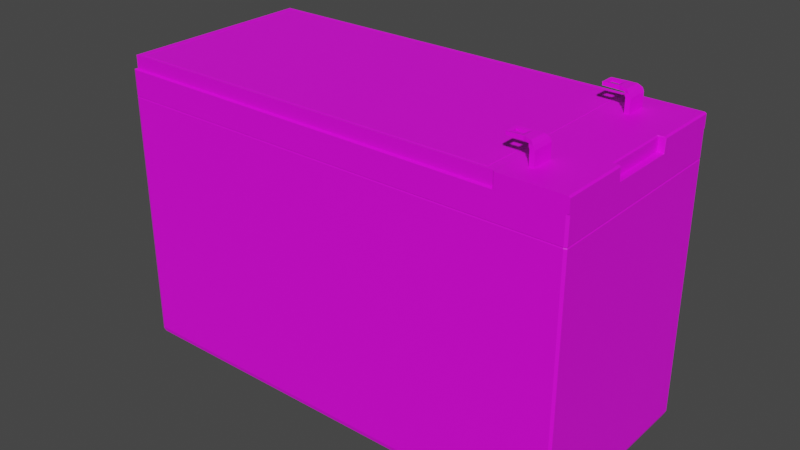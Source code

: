 # Source: batery.blend  (saved by Blender 2.81.16; exported with 4.5.12 LTS)
import bpy
from mathutils import Matrix  # noqa: F401  (used for matrix-valued properties, if any)

bpy.ops.wm.read_factory_settings(use_empty=True)
scene = bpy.context.scene
scene.name = 'Scene'

# ---- images (referenced by path relative to the original .blend; pixels are not part of the script)
import os
ASSET_DIR = os.environ.get("B2B_ASSET_DIR", "")  # directory of the original .blend (textures are referenced by path, not embedded)
HERE = os.path.dirname(os.path.abspath(__file__))  # packed textures are extracted next to this script under _unpacked/

def load_image(name, relpath, width, height, colorspace="sRGB"):
    """Load a texture the original file referenced (path relative to the .blend, or extracted next to this script)."""
    p = next((c for c in (os.path.join(HERE, relpath), os.path.join(ASSET_DIR, relpath)) if relpath and os.path.exists(c)), "")
    if p:
        img = bpy.data.images.load(p, check_existing=True)
        img.name = name
    else:  # same state as the original file: an image datablock whose file is absent (Cycles renders it pink)
        img = bpy.data.images.new(name, width, height)
        img.source = "FILE"
        img.filepath = "//" + (relpath or name)
    img.colorspace_settings.name = colorspace
    return img
img_battery_texture_png = load_image('battery texture.png', 'battery texture.png', 1024, 1024, 'sRGB')

# ---- materials (node trees are filled in below, after node groups)
mat_material_001 = bpy.data.materials.new('Material.001')
mat_material_001.displacement_method = 'BOTH'

# ---- material node trees
mat_material_001.use_nodes = True; mat_material_001.node_tree.nodes.clear()
_N = mat_material_001.node_tree.nodes; _L = mat_material_001.node_tree.links
n0 = _N.new('ShaderNodeBsdfPrincipled'); n0.name = 'Principled BSDF'; n0.location = (-232, 380)
n0.distribution = 'GGX'
n0.subsurface_method = 'BURLEY'
n0.inputs[3].default_value = 1.45
n0.inputs[27].default_value = (0.0, 0.0, 0.0, 1.0)
n0.inputs[28].default_value = 1.0
n1 = _N.new('ShaderNodeOutputMaterial'); n1.name = 'Material Output'; n1.location = (142, 384)
n2 = _N.new('ShaderNodeTexImage'); n2.name = 'Image Texture'; n2.location = (-538, 309)
n2.image = img_battery_texture_png
_L.new(n0.outputs[0], n1.inputs[0])
_L.new(n2.outputs[0], n0.inputs[0])
n1.is_active_output = True

# ---- world
world_world = bpy.data.worlds.new('World'); scene.world = world_world
world_world.use_nodes = True; world_world.node_tree.nodes.clear()
_N = world_world.node_tree.nodes; _L = world_world.node_tree.links
n0 = _N.new('ShaderNodeOutputWorld'); n0.name = 'World Output'; n0.location = (300, 300)
n1 = _N.new('ShaderNodeBackground'); n1.name = 'Background'; n1.location = (10, 300)
n1.inputs[0].default_value = (0.05088, 0.05088, 0.05088, 1.0)
_L.new(n1.outputs[0], n0.inputs[0])
n0.is_active_output = True
world_world.color = (0.05088, 0.05088, 0.05088)
world_world.use_sun_shadow = False
world_world.sun_shadow_jitter_overblur = 0.0

# ---- meshes
me_cube_001 = bpy.data.meshes.new('Cube.001')
me_cube_001.from_pydata([(-0.03204, -0.03214, -0.0325), (-0.03118, -0.03083, 0.03246), (-0.03204, 0.03214, -0.0325), (-0.03118, 0.03083, 0.03246), (0.03224, -0.03214, -0.0325), (0.02626, -0.0251, 0.0325), (0.03224, 0.03214, -0.0325), (0.02626, 0.0251, 0.0325), (-0.03203, -0.03168, 0.02963), (-0.03203, 0.03168, 0.02963), (0.0325, 0.0325, 0.02959), (0.0325, -0.0325, 0.02959), (0.0235, 0.03214, -0.0325), (0.02562, 0.0251, 0.0325), (0.0235, -0.03214, -0.0325), (0.02562, -0.0251, 0.0325), (0.02363, -0.03242, 0.0237), (0.02363, 0.03242, 0.0237), (0.02366, 0.0325, -0.0315), (0.02366, -0.0325, -0.0315), (0.02366, -0.0325, 0.02959), (0.02366, 0.0325, 0.02959), (-0.03204, 0.01071, -0.0325), (-0.03204, -0.01071, -0.0325), (-0.03118, -0.01056, 0.03246), (-0.03118, 0.01056, 0.03246), (0.03224, -0.01071, -0.0325), (0.03224, 0.01071, -0.0325), (0.02626, 0.01823, 0.0325), (0.02626, -0.01823, 0.0325), (0.03244, 0.01081, 0.0237), (0.03244, -0.01081, 0.0237), (-0.0324, -0.01081, 0.0237), (-0.0324, 0.01081, 0.0237), (-0.0325, -0.01083, -0.0315), (-0.0325, 0.01083, -0.0315), (0.0325, 0.01083, -0.0315), (0.0325, -0.01083, -0.0315), (-0.03203, -0.01056, 0.02963), (-0.03203, 0.01056, 0.02963), (0.02562, 0.01823, 0.0325), (0.02562, -0.01823, 0.0325), (0.02366, 0.0325, 0.0325), (0.02366, -0.0325, 0.0325), (0.02366, -0.01083, 0.0325), (0.02366, 0.01083, 0.0325), (0.0247, 0.0295, 0.0325), (0.03146, 0.0295, 0.0325), (0.03146, -0.01383, 0.0325), (0.03146, -0.0295, 0.0325), (0.0247, -0.0295, 0.0325), (0.0247, -0.01383, 0.0325), (0.03146, 0.01383, 0.0325), (0.0247, 0.01383, 0.0325), (0.02562, 0.0251, 0.03546), (0.02626, 0.0251, 0.03546), (0.02626, -0.01823, 0.03546), (0.02626, -0.0251, 0.03546), (0.02562, -0.0251, 0.03546), (0.02562, -0.01823, 0.03546), (0.02626, 0.01823, 0.03546), (0.02562, 0.01823, 0.03546), (0.02531, 0.02441, 0.0362), (0.02555, 0.02441, 0.03685), (0.02555, -0.01892, 0.03685), (0.02555, -0.02441, 0.03685), (0.02531, -0.02441, 0.0362), (0.02531, -0.01892, 0.0362), (0.02555, 0.01892, 0.03685), (0.02531, 0.01892, 0.0362), (0.02408, 0.02275, 0.03635), (0.02408, 0.02275, 0.03683), (0.02408, -0.02058, 0.03684), (0.02408, -0.02275, 0.03684), (0.02408, -0.02275, 0.03635), (0.02408, -0.02058, 0.03635), (0.02408, 0.02058, 0.03683), (0.02408, 0.02058, 0.03635), (0.02272, 0.02275, 0.03638), (0.02272, 0.02275, 0.03681), (0.02272, -0.02058, 0.03681), (0.02272, -0.02275, 0.03681), (0.02272, -0.02275, 0.03638), (0.02272, -0.02058, 0.03638), (0.02272, 0.02058, 0.03681), (0.02272, 0.02058, 0.03638), (0.0255, 0.01823, 0.03578), (0.0255, 0.0251, 0.03578), (0.02605, 0.01823, 0.03619), (0.02605, 0.0251, 0.03619), (0.0255, -0.01823, 0.03578), (0.02605, -0.01823, 0.03619), (0.0255, -0.0251, 0.03578), (0.02605, -0.0251, 0.03619), (0.02449, -0.01955, 0.03701), (0.02449, -0.02378, 0.03701), (0.02449, -0.01955, 0.03617), (0.02449, -0.02378, 0.03617), (0.02449, 0.02386, 0.03701), (0.02449, 0.01947, 0.03701), (0.02449, 0.02386, 0.03617), (0.02449, 0.01947, 0.03617), (0.02231, -0.01955, 0.03693), (0.02231, -0.02378, 0.03693), (0.02231, -0.01955, 0.03625), (0.02231, -0.02378, 0.03625), (0.02231, 0.02386, 0.03693), (0.02231, 0.01947, 0.03693), (0.02231, 0.02386, 0.03625), (0.02231, 0.01947, 0.03625), (0.0234, 0.03214, -0.0325), (0.02252, -0.03083, 0.03246), (0.02353, -0.03242, 0.0237), (0.02357, -0.0325, -0.0315), (0.02337, -0.03168, 0.02963), (0.02252, 0.03083, 0.03246), (0.0234, -0.03214, -0.0325), (0.02353, 0.03242, 0.0237), (0.02357, 0.0325, -0.0315), (0.02337, 0.03168, 0.02963), (0.02271, 0.01083, 0.0325), (0.02271, -0.01083, 0.0325), (0.02366, 0.0325, 0.02944), (0.02366, -0.0325, 0.02944), (-0.0325, -0.01083, 0.02944), (-0.0325, 0.01083, 0.02944), (0.0325, 0.01083, 0.02944), (0.0325, -0.01083, 0.02944), (0.02357, 0.0325, 0.02944), (0.02357, -0.0325, 0.02944), (0.03166, 0.0325, 0.0325), (0.03141, -0.03214, -0.0325), (0.03161, 0.03242, 0.0237), (0.03166, 0.0325, -0.0315), (0.03166, 0.0325, 0.02959), (0.03141, 0.03214, -0.0325), (0.03166, -0.0325, 0.0325), (0.03161, -0.03242, 0.0237), (0.03166, -0.0325, -0.0315), (0.03166, -0.0325, 0.02959), (0.03166, 0.01083, 0.0325), (0.03166, -0.01083, 0.0325), (0.03082, 0.0295, 0.0325), (0.03082, -0.0295, 0.0325), (0.03082, 0.01383, 0.0325), (0.03082, -0.01383, 0.0325), (0.02619, 0.0251, 0.0325), (0.02619, -0.0251, 0.0325), (0.02619, 0.01823, 0.0325), (0.02619, -0.01823, 0.0325), (0.02619, 0.0251, 0.03546), (0.02619, -0.0251, 0.03546), (0.02619, 0.01823, 0.03546), (0.02619, -0.01823, 0.03546), (0.02553, 0.02441, 0.03679), (0.02553, -0.02441, 0.03679), (0.02553, 0.01892, 0.03679), (0.02553, -0.01892, 0.03679), (0.02449, 0.02386, 0.03693), (0.02449, -0.02378, 0.03693), (0.02449, 0.01947, 0.03693), (0.02449, -0.01955, 0.03693), (0.02231, 0.02386, 0.03687), (0.02231, -0.02378, 0.03687), (0.02231, 0.01947, 0.03687), (0.02231, -0.01955, 0.03687), (0.026, 0.0251, 0.03615), (0.026, 0.01823, 0.03615), (0.026, -0.0251, 0.03615), (0.026, -0.01823, 0.03615), (0.03166, -0.0325, 0.02944), (0.03166, 0.0325, 0.02944), (-0.03204, -0.01057, -0.0325), (-0.03118, -0.01042, 0.03246), (0.03224, -0.01057, -0.0325), (0.03169, -0.01055, 0.02963), (0.03244, -0.01067, 0.0237), (-0.0324, -0.01067, 0.0237), (-0.0325, -0.01069, -0.0315), (0.0325, -0.01069, -0.0315), (-0.03203, -0.01042, 0.02963), (0.02366, -0.01069, 0.0325), (0.02271, -0.01069, 0.0325), (0.0325, -0.01069, 0.02944), (-0.0325, -0.01069, 0.02944), (-0.03118, 0.01039, 0.03246), (0.03224, 0.01054, -0.0325), (-0.0324, 0.01063, 0.0237), (-0.0325, 0.01066, -0.0315), (-0.03203, 0.01039, 0.02963), (-0.0325, 0.01066, 0.02944), (-0.03204, 0.01054, -0.0325), (0.03169, 0.01052, 0.02963), (0.03244, 0.01063, 0.0237), (0.0325, 0.01066, -0.0315), (0.02366, 0.01066, 0.0325), (0.02271, 0.01066, 0.0325), (0.0325, 0.01066, 0.02944), (0.02366, 0.0325, 0.02386), (0.02366, -0.0325, 0.02386), (-0.0325, -0.01083, 0.02386), (-0.0325, 0.01083, 0.02386), (0.0325, 0.01083, 0.02386), (0.0325, -0.01083, 0.02386), (0.02357, 0.0325, 0.02386), (0.02357, -0.0325, 0.02386), (0.03166, 0.0325, 0.02386), (0.03166, -0.0325, 0.02386), (-0.0325, -0.01069, 0.02386), (0.0325, -0.01069, 0.02386), (0.0325, 0.01066, 0.02386), (-0.0325, 0.01066, 0.02386), (0.02366, 0.0325, 0.0235), (0.02366, -0.0325, 0.0235), (-0.0325, -0.01083, 0.0235), (-0.0325, 0.01083, 0.0235), (0.0325, 0.01083, 0.0235), (0.0325, -0.01083, 0.0235), (0.02357, 0.0325, 0.0235), (0.02357, -0.0325, 0.0235), (0.03166, -0.0325, 0.0235), (0.03166, 0.0325, 0.0235), (0.0325, -0.01069, 0.0235), (-0.0325, -0.01069, 0.0235), (0.0325, 0.01066, 0.0235), (-0.0325, 0.01066, 0.0235), (-0.03203, 0.01056, 0.03246), (-0.03203, 0.03168, 0.03246), (0.02337, -0.03168, 0.03246), (-0.03203, -0.03168, 0.03246), (-0.03203, -0.01056, 0.03246), (-0.03203, 0.01039, 0.03246), (0.02337, 0.03168, 0.03246), (0.02357, -0.01069, 0.0325), (0.02357, -0.01083, 0.0325), (0.02357, 0.01083, 0.0325), (-0.03203, -0.01042, 0.03246), (0.02357, 0.01066, 0.0325), (-0.03102, 0.0105, 0.03238), (0.02256, 0.01077, 0.03241), (-0.03102, -0.0105, 0.03238), (0.02256, -0.01077, 0.03241), (-0.03102, -0.01036, 0.03238), (0.02256, -0.01063, 0.03241), (-0.03102, 0.01033, 0.03238), (0.02256, 0.0106, 0.03241), (-0.03102, 0.03066, 0.03238), (0.02237, -0.03066, 0.03238), (-0.03102, -0.03066, 0.03238), (0.02237, 0.03066, 0.03238), (-0.03098, 0.01048, 0.03244), (0.02252, 0.01075, 0.03247), (-0.03098, -0.01048, 0.03244), (0.02252, -0.01075, 0.03247), (-0.03098, -0.01035, 0.03244), (0.02252, -0.01061, 0.03247), (-0.03098, 0.01032, 0.03244), (0.02252, 0.01058, 0.03247), (-0.03098, 0.03061, 0.03244), (0.02233, -0.03061, 0.03244), (-0.03098, -0.03061, 0.03244), (0.02233, 0.03061, 0.03244), (-0.03201, -0.03242, 0.0237), (-0.0324, -0.03204, 0.0237), (-0.03201, 0.03242, 0.0237), (-0.0324, 0.03204, 0.0237), (0.03244, 0.03204, 0.0237), (0.03207, 0.03242, 0.0237), (0.03207, -0.03242, 0.0237), (0.03244, -0.03204, 0.0237), (-0.0325, 0.03212, -0.0315), (-0.03211, 0.0325, -0.0315), (-0.03236, 0.03239, -0.03181), (0.03213, 0.0325, -0.0315), (0.0325, 0.03212, -0.0315), (0.03241, 0.03238, -0.03183), (0.0325, -0.03212, -0.0315), (0.03213, -0.0325, -0.0315), (0.03241, -0.03238, -0.03183), (-0.03211, -0.0325, -0.0315), (-0.0325, -0.03212, -0.0315), (-0.03236, -0.03239, -0.03181), (-0.03211, 0.0325, 0.02944), (-0.0325, 0.03212, 0.02944), (-0.03232, 0.03219, 0.02951), (0.0325, 0.03212, 0.02944), (0.03213, 0.0325, 0.02944), (0.0325, 0.0325, 0.02954), (0.03213, -0.0325, 0.02944), (0.0325, -0.03212, 0.02944), (0.0325, -0.0325, 0.02954), (-0.0325, -0.03212, 0.02944), (-0.03211, -0.0325, 0.02944), (-0.03232, -0.03219, 0.02951), (-0.0325, 0.03212, 0.02386), (-0.03211, 0.0325, 0.02386), (0.03213, 0.0325, 0.02386), (0.0325, 0.03212, 0.02386), (0.0325, -0.03212, 0.02386), (0.03213, -0.0325, 0.02386), (-0.0325, -0.03212, 0.02386), (-0.03211, -0.0325, 0.02386), (-0.0325, -0.03212, 0.0235), (-0.03211, -0.0325, 0.0235), (-0.0325, 0.03212, 0.0235), (-0.03211, 0.0325, 0.0235), (0.03213, 0.0325, 0.0235), (0.0325, 0.03212, 0.0235), (0.0325, -0.03212, 0.0235), (0.03213, -0.0325, 0.0235), (0.03225, 0.0325, 0.0325), (0.0325, 0.0325, 0.03225), (0.03225, -0.01087, 0.0325), (0.03243, -0.01086, 0.03226), (0.0325, -0.0325, 0.03225), (0.03225, -0.0325, 0.0325), (0.03225, 0.01087, 0.0325), (0.03243, 0.01086, 0.03226), (0.03166, -0.01068, 0.0323), (0.03146, -0.01069, 0.0325), (0.03166, -0.01078, 0.0325), (0.03146, 0.01066, 0.0325), (0.03166, 0.01065, 0.0323), (0.03166, 0.01078, 0.0325), (0.0325, -0.01069, 0.02954), (0.03245, -0.01068, 0.02959), (0.0325, -0.01074, 0.02959), (0.03245, 0.01065, 0.02959), (0.0325, 0.01066, 0.02954), (0.0325, 0.01071, 0.02959), (0.0325, 0.01091, 0.02959), (0.0325, 0.01076, 0.02959), (0.0325, 0.01083, 0.02952), (0.0325, -0.01076, 0.02959), (0.0325, -0.01091, 0.02959), (0.0325, -0.01083, 0.02952), (0.0325, -0.01096, 0.03225), (0.03243, -0.01086, 0.03226), (0.03245, -0.01088, 0.0323), (0.03243, 0.01086, 0.03226), (0.0325, 0.01096, 0.03225), (0.03245, 0.01088, 0.0323)], [], [(11, 290, 289), (237, 182, 233), (228, 8, 114), (111, 248, 1), (209, 31, 176), (118, 305, 218), (222, 37, 179), (219, 303, 279), (8, 38, 124), (129, 292, 301), (171, 296, 206), (128, 21, 122), (139, 123, 170), (131, 19, 14), (118, 12, 110), (29, 57, 5), (136, 20, 139), (232, 21, 119), (15, 59, 41), (312, 313, 318), (32, 208, 177), (210, 202, 197), (192, 325, 327), (133, 275, 6), (179, 26, 174), (279, 281, 0), (188, 22, 191), (264, 295, 204), (271, 118, 110), (196, 239, 245), (115, 246, 249), (230, 1, 24), (48, 49, 315), (325, 175, 337), (149, 29, 51), (51, 43, 50), (46, 45, 53), (130, 310, 311), (15, 51, 50), (13, 53, 40), (86, 62, 87), (169, 91, 56), (164, 107, 106), (7, 60, 28), (164, 109, 101), (163, 105, 97), (40, 54, 13), (93, 65, 155), (63, 99, 68), (90, 66, 67), (91, 65, 93), (167, 86, 61), (88, 63, 68), (168, 92, 58), (98, 63, 154), (156, 160, 69), (162, 106, 98), (157, 64, 91), (69, 100, 62), (66, 96, 67), (64, 95, 65), (69, 86, 167), (155, 159, 66), (154, 63, 89), (163, 103, 102), (166, 89, 55), (94, 64, 157), (150, 55, 7), (60, 89, 88), (152, 61, 40), (61, 87, 54), (151, 58, 15), (56, 93, 57), (59, 92, 90), (153, 56, 29), (73, 94, 72), (74, 96, 97), (76, 98, 71), (70, 101, 77), (81, 102, 103), (82, 104, 83), (79, 107, 84), (78, 109, 108), (76, 107, 99), (77, 109, 85), (71, 106, 79), (73, 103, 95), (74, 105, 82), (70, 108, 100), (75, 104, 96), (72, 102, 80), (77, 84, 76), (78, 84, 85), (70, 79, 78), (77, 71, 70), (82, 73, 74), (83, 81, 82), (75, 80, 83), (74, 72, 75), (233, 44, 181), (232, 45, 42), (110, 186, 22), (227, 119, 9), (270, 272, 2), (198, 204, 128), (20, 129, 123), (14, 113, 116), (44, 228, 43), (20, 228, 114), (331, 317, 327), (38, 229, 230), (139, 288, 11), (8, 293, 292), (119, 282, 9), (34, 0, 280), (28, 144, 52), (328, 183, 197), (314, 136, 139), (165, 102, 94), (276, 278, 4), (333, 335, 324), (21, 171, 122), (18, 135, 12), (212, 218, 17), (42, 134, 21), (45, 195, 321), (328, 197, 332), (121, 247, 111), (23, 178, 172), (194, 174, 186), (336, 11, 334), (140, 323, 322), (27, 194, 186), (235, 195, 45), (10, 340, 330), (172, 188, 191), (205, 301, 262), (322, 175, 192), (216, 266, 30), (242, 244, 25), (214, 263, 32), (221, 273, 133), (36, 6, 274), (278, 277, 138), (10, 287, 286), (1, 228, 111), (208, 200, 184), (3, 232, 227), (121, 233, 182), (115, 235, 232), (111, 234, 121), (120, 237, 235), (241, 259, 247), (238, 258, 246), (244, 254, 256), (244, 250, 238), (239, 261, 251), (182, 241, 121), (206, 267, 132), (196, 243, 182), (120, 249, 239), (34, 223, 178), (249, 258, 261), (245, 251, 257), (247, 260, 248), (242, 252, 254), (243, 253, 241), (240, 260, 252), (245, 255, 243), (250, 256, 251), (221, 267, 306), (270, 271, 272), (273, 274, 275), (276, 277, 278), (279, 280, 281), (282, 283, 284), (285, 286, 287), (288, 289, 290), (291, 292, 293), (303, 263, 302), (295, 265, 294), (297, 267, 296), (268, 298, 299), (271, 304, 305), (274, 306, 307), (277, 308, 309), (292, 300, 301), (282, 294, 283), (285, 296, 286), (299, 289, 288), (301, 263, 262), (303, 280, 279), (305, 265, 264), (307, 267, 266), (268, 308, 269), (137, 16, 213), (339, 316, 317), (316, 341, 340), (312, 337, 313), (52, 140, 316), (318, 319, 320), (321, 322, 323), (319, 322, 321), (319, 44, 141), (324, 325, 326), (327, 328, 329), (325, 328, 327), (315, 314, 336), (330, 331, 332), (333, 334, 335), (336, 337, 338), (339, 340, 341), (331, 340, 339), (336, 333, 337), (330, 332, 126), (289, 127, 334), (127, 335, 334), (334, 11, 289), (321, 195, 319), (195, 237, 181), (319, 195, 181), (237, 196, 182), (233, 181, 237), (228, 229, 8), (111, 247, 248), (297, 202, 266), (202, 210, 30), (266, 202, 30), (209, 203, 31), (203, 298, 269), (203, 269, 31), (210, 209, 193), (30, 210, 193), (176, 193, 209), (218, 212, 118), (212, 221, 118), (221, 133, 18), (118, 271, 305), (221, 18, 118), (307, 216, 274), (216, 224, 36), (274, 216, 36), (222, 217, 37), (217, 308, 276), (217, 276, 37), (224, 222, 194), (36, 224, 194), (179, 194, 222), (138, 277, 309), (220, 213, 19), (213, 219, 19), (138, 309, 220), (279, 113, 219), (113, 19, 219), (19, 138, 220), (189, 39, 190), (39, 9, 125), (9, 284, 283), (125, 190, 39), (190, 184, 189), (9, 283, 125), (38, 180, 184), (180, 189, 184), (184, 124, 38), (124, 291, 8), (8, 291, 293), (207, 299, 170), (299, 288, 170), (170, 123, 199), (123, 129, 199), (301, 205, 129), (205, 199, 129), (199, 207, 170), (171, 286, 296), (128, 119, 21), (139, 20, 123), (131, 138, 19), (118, 18, 12), (29, 56, 57), (136, 43, 20), (232, 42, 21), (15, 58, 59), (313, 175, 318), (318, 320, 141), (141, 312, 318), (200, 208, 32), (208, 211, 177), (200, 32, 263), (201, 294, 265), (300, 200, 263), (211, 201, 33), (201, 265, 33), (33, 187, 211), (187, 177, 211), (197, 183, 209), (183, 127, 203), (127, 289, 298), (203, 209, 183), (209, 210, 197), (127, 298, 203), (285, 126, 297), (126, 197, 202), (297, 126, 202), (192, 175, 325), (6, 135, 133), (133, 273, 275), (179, 37, 26), (0, 116, 113), (113, 279, 0), (188, 35, 22), (204, 198, 17), (198, 206, 17), (204, 17, 117), (206, 132, 17), (117, 264, 204), (110, 2, 271), (2, 272, 271), (196, 120, 239), (115, 3, 246), (185, 25, 231), (25, 3, 226), (231, 25, 226), (3, 227, 226), (231, 236, 185), (236, 230, 173), (185, 236, 173), (24, 173, 230), (230, 229, 1), (49, 143, 136), (143, 50, 136), (50, 43, 136), (136, 315, 49), (315, 312, 48), (312, 141, 48), (141, 44, 51), (48, 141, 145), (51, 145, 141), (333, 326, 325), (175, 313, 337), (337, 333, 325), (5, 147, 50), (147, 15, 50), (5, 50, 143), (143, 49, 5), (49, 48, 29), (145, 51, 29), (51, 41, 149), (49, 29, 5), (48, 145, 29), (51, 44, 43), (46, 42, 45), (10, 134, 311), (134, 130, 311), (15, 41, 51), (13, 46, 53), (86, 69, 62), (56, 153, 169), (153, 59, 169), (59, 90, 169), (106, 162, 164), (162, 108, 164), (108, 109, 164), (7, 55, 60), (101, 160, 164), (160, 99, 164), (99, 107, 164), (97, 159, 163), (159, 95, 163), (95, 103, 163), (40, 61, 54), (92, 168, 66), (168, 93, 155), (66, 168, 155), (63, 98, 99), (90, 92, 66), (91, 64, 65), (61, 152, 167), (152, 60, 167), (60, 88, 167), (88, 89, 63), (58, 151, 168), (151, 57, 168), (57, 93, 168), (154, 62, 158), (62, 100, 158), (158, 98, 154), (156, 68, 99), (160, 101, 69), (156, 99, 160), (98, 158, 162), (158, 100, 162), (100, 108, 162), (91, 169, 157), (169, 90, 67), (157, 169, 67), (69, 101, 100), (66, 97, 96), (64, 94, 95), (167, 88, 68), (68, 156, 167), (156, 69, 167), (155, 65, 95), (159, 97, 66), (155, 95, 159), (89, 166, 154), (166, 87, 62), (154, 166, 62), (102, 165, 163), (165, 104, 163), (104, 105, 163), (55, 150, 166), (150, 54, 166), (54, 87, 166), (157, 67, 161), (67, 96, 161), (161, 94, 157), (7, 146, 150), (146, 13, 150), (13, 54, 150), (60, 55, 89), (40, 148, 152), (148, 28, 152), (28, 60, 152), (61, 86, 87), (15, 147, 151), (147, 5, 151), (5, 57, 151), (56, 91, 93), (59, 58, 92), (29, 149, 153), (149, 41, 153), (41, 59, 153), (73, 95, 94), (74, 75, 96), (76, 99, 98), (70, 100, 101), (81, 80, 102), (82, 105, 104), (79, 106, 107), (78, 85, 109), (76, 84, 107), (77, 101, 109), (71, 98, 106), (73, 81, 103), (74, 97, 105), (70, 78, 108), (75, 83, 104), (72, 94, 102), (77, 85, 84), (78, 79, 84), (70, 71, 79), (77, 76, 71), (82, 81, 73), (83, 80, 81), (75, 72, 80), (74, 73, 72), (233, 234, 44), (232, 235, 45), (174, 26, 14), (26, 4, 131), (131, 14, 26), (14, 116, 174), (174, 116, 23), (6, 27, 135), (27, 186, 12), (135, 27, 12), (186, 174, 172), (116, 0, 23), (2, 110, 22), (110, 12, 186), (174, 23, 172), (172, 191, 186), (191, 22, 186), (227, 232, 119), (2, 22, 35), (35, 270, 2), (204, 295, 128), (295, 282, 128), (128, 122, 198), (122, 171, 198), (171, 206, 198), (20, 114, 129), (14, 19, 113), (44, 234, 228), (20, 43, 228), (331, 339, 317), (317, 192, 327), (327, 329, 331), (231, 226, 189), (226, 227, 39), (189, 226, 39), (227, 9, 39), (189, 180, 231), (180, 38, 236), (231, 180, 236), (230, 236, 38), (38, 8, 229), (170, 288, 139), (288, 290, 11), (292, 129, 114), (114, 8, 292), (128, 282, 119), (282, 284, 9), (23, 0, 34), (0, 281, 280), (13, 146, 46), (146, 7, 46), (28, 148, 53), (148, 40, 53), (142, 46, 7), (28, 53, 144), (142, 7, 47), (7, 28, 47), (52, 47, 28), (328, 324, 183), (139, 11, 314), (314, 315, 136), (94, 161, 165), (161, 96, 165), (96, 104, 165), (4, 26, 37), (37, 276, 4), (127, 183, 335), (183, 324, 335), (324, 326, 333), (21, 134, 171), (18, 133, 135), (264, 117, 305), (117, 17, 218), (305, 117, 218), (17, 132, 212), (132, 221, 212), (42, 130, 134), (323, 140, 321), (140, 45, 321), (197, 126, 332), (332, 331, 328), (331, 329, 328), (121, 241, 247), (23, 34, 178), (194, 179, 174), (336, 314, 11), (192, 317, 322), (317, 316, 322), (316, 140, 322), (27, 36, 194), (235, 237, 195), (10, 311, 340), (172, 178, 188), (137, 268, 207), (268, 299, 207), (207, 199, 16), (199, 205, 16), (262, 112, 205), (112, 16, 205), (16, 137, 207), (322, 318, 175), (176, 31, 222), (31, 269, 217), (222, 31, 217), (269, 308, 217), (222, 224, 176), (224, 216, 30), (176, 224, 193), (30, 193, 224), (216, 307, 266), (246, 3, 25), (25, 185, 173), (24, 1, 248), (25, 173, 242), (173, 24, 240), (242, 173, 240), (238, 246, 25), (244, 238, 25), (24, 248, 240), (187, 33, 225), (33, 265, 215), (225, 33, 215), (265, 304, 215), (225, 223, 187), (223, 214, 32), (187, 223, 177), (32, 177, 223), (214, 302, 263), (221, 306, 273), (27, 6, 36), (6, 275, 274), (131, 4, 138), (4, 278, 138), (286, 171, 134), (134, 10, 286), (1, 229, 228), (184, 190, 211), (190, 125, 201), (125, 283, 294), (201, 211, 190), (211, 208, 184), (125, 294, 201), (291, 124, 300), (124, 184, 200), (300, 124, 200), (3, 115, 232), (121, 234, 233), (115, 120, 235), (111, 228, 234), (120, 196, 237), (241, 253, 259), (238, 250, 258), (244, 242, 254), (244, 256, 250), (239, 249, 261), (182, 243, 241), (206, 296, 267), (196, 245, 243), (120, 115, 249), (214, 223, 34), (223, 225, 178), (214, 34, 280), (215, 304, 270), (302, 214, 280), (225, 215, 35), (215, 270, 35), (35, 188, 225), (188, 178, 225), (249, 246, 258), (245, 239, 251), (247, 259, 260), (242, 240, 252), (243, 255, 253), (240, 248, 260), (245, 257, 255), (254, 252, 255), (252, 260, 259), (255, 252, 253), (259, 253, 252), (255, 257, 254), (257, 251, 256), (256, 254, 257), (251, 261, 250), (261, 258, 250), (221, 132, 267), (303, 262, 263), (295, 264, 265), (297, 266, 267), (268, 269, 298), (271, 270, 304), (274, 273, 306), (277, 276, 308), (292, 291, 300), (282, 295, 294), (285, 297, 296), (299, 298, 289), (301, 300, 263), (303, 302, 280), (305, 304, 265), (307, 306, 267), (268, 309, 308), (16, 112, 219), (112, 262, 219), (16, 219, 213), (262, 303, 219), (213, 220, 137), (220, 309, 268), (268, 137, 220), (339, 341, 316), (311, 310, 340), (310, 316, 340), (312, 338, 337), (46, 142, 130), (142, 47, 130), (46, 130, 42), (52, 144, 140), (144, 53, 140), (140, 53, 45), (130, 47, 310), (47, 52, 310), (316, 310, 52), (319, 318, 322), (141, 320, 319), (319, 181, 44), (325, 324, 328), (338, 312, 336), (312, 315, 336), (331, 330, 340), (336, 334, 333), (126, 285, 330), (285, 287, 10), (330, 285, 10)])
_uv = me_cube_001.uv_layers.new(name='UVMap')
_uv.uv.foreach_set('vector', [0.2755, 0.9813, 0.2755, 0.9811, 0.2767, 0.9807, 0.716, 0.5591, 0.8328, 0.5547, 0.8326, 0.5574, 0.9314, 0.9644, 0.5418, 0.954, 0.9314, 0.9569, 0.7197, 0.326, 0.9949, 0.3251, 0.9956, 0.326, 0.3472, 0.9494, 0.3465, 0.9484, 0.3474, 0.9483, 0.1932, 0.2552, 0.5266, 0.519, 0.1949, 0.5219, 0.3449, 0.948, 0.3417, 0.6225, 0.3424, 0.6225, 0.9558, 0.9227, 0.5347, 0.9217, 0.5393, 0.6749, 0.2361, 0.9617, 0.1758, 0.9613, 0.1766, 0.9598, 0.9336, 0.9519, 0.538, 0.9499, 0.5369, 0.9226, 0.03604, 0.535, 0.0647, 0.5326, 0.0647, 0.535, 0.6349, 0.6692, 0.6349, 0.6699, 0.6349, 0.6692, 0.9606, 0.9333, 0.9416, 0.9348, 0.9606, 0.9329, 0.6084, 0.6797, 0.5655, 0.6856, 0.5646, 0.6797, 0.6632, 0.04602, 0.6685, 0.04636, 0.6685, 0.04686, 0.6815, 0.597, 0.6654, 0.6039, 0.6654, 0.597, 0.9859, 0.9542, 0.9475, 0.9454, 0.9848, 0.9417, 0.2098, 0.5414, 0.2056, 0.5266, 0.2098, 0.5271, 0.6818, 0.5978, 0.6647, 0.6051, 0.6647, 0.5978, 0.397, 0.9552, 0.398, 0.9565, 0.394, 0.9562, 0.1814, 0.9462, 0.1808, 0.9473, 0.1806, 0.9462, 0.4245, 0.9508, 0.4254, 0.9508, 0.4247, 0.9807, 0.4382, 0.9892, 0.3522, 0.9862, 0.4388, 0.9862, 0.4968, 0.2559, 0.502, 0.2582, 0.5008, 0.2629, 0.005209, 0.2223, 3.834e-08, 0.2224, 3.834e-08, 0.2217, 0.9218, 0.6796, 0.9232, 0.6815, 0.9214, 0.6855, 0.663, 0.447, 0.6685, 0.4467, 0.6685, 0.4476, 0.3795, 0.3321, 0.3787, 0.3326, 0.3787, 0.04599, 0.05502, 0.2559, 0.4407, 0.2559, 0.4396, 0.2629, 0.7188, 0.1124, 0.7196, 0.1119, 0.7196, 0.1127, 0.7197, 0.008583, 0.9949, 0.009492, 0.7206, 0.009492, 1.0, 0.2216, 0.9956, 0.326, 0.9956, 0.2216, 0.8377, 0.6474, 0.9, 0.6529, 0.9075, 0.6552, 0.3981, 0.9701, 0.3942, 0.97, 0.398, 0.9565, 0.8563, 0.6151, 0.8563, 0.6153, 0.84, 0.6095, 0.7699, 0.4649, 0.7845, 0.5346, 0.7699, 0.5308, 0.6709, 0.5584, 0.7419, 0.5519, 0.7344, 0.558, 0.08535, 0.5409, 0.08233, 0.5409, 0.08103, 0.5396, 0.8818, 0.6129, 0.84, 0.6095, 0.8982, 0.6095, 0.6661, 0.6302, 0.7081, 0.6267, 0.6908, 0.6302, 0.8635, 0.5979, 0.8833, 0.5963, 0.8831, 0.5979, 0.6639, 0.5986, 0.6637, 0.5988, 0.6626, 0.5951, 0.6664, 0.5755, 0.6669, 0.5755, 0.6681, 0.6056, 0.8668, 0.6032, 0.8828, 0.5963, 0.8828, 0.6032, 0.8647, 0.5776, 0.8675, 0.5775, 0.8683, 0.5889, 0.6627, 0.5799, 0.6658, 0.5799, 0.6662, 0.5931, 0.8609, 0.6041, 0.8865, 0.5992, 0.8864, 0.6041, 0.6658, 0.601, 0.6626, 0.5985, 0.6629, 0.5984, 0.8684, 0.5925, 0.8799, 0.59, 0.8812, 0.5925, 0.6647, 0.6059, 0.6801, 0.607, 0.6664, 0.607, 0.6815, 0.6056, 0.667, 0.6071, 0.6654, 0.6056, 0.8691, 0.5977, 0.8712, 0.5958, 0.8725, 0.5966, 0.8828, 0.5945, 0.8684, 0.5925, 0.8812, 0.5925, 0.666, 0.6008, 0.6679, 0.5982, 0.669, 0.5991, 0.6719, 0.6021, 0.6664, 0.6014, 0.6665, 0.601, 0.8658, 0.5943, 0.8649, 0.5891, 0.8684, 0.5933, 0.6838, 0.6025, 0.6838, 0.6029, 0.6719, 0.6021, 0.6664, 0.6017, 0.6663, 0.6021, 0.6637, 0.5988, 0.8644, 0.5963, 0.884, 0.5932, 0.8833, 0.5963, 0.6603, 0.6081, 0.6829, 0.5996, 0.6878, 0.6077, 0.8636, 0.6007, 0.8845, 0.5964, 0.885, 0.6019, 0.8684, 0.5933, 0.8712, 0.5958, 0.8691, 0.5977, 0.6629, 0.5984, 0.6623, 0.5931, 0.6659, 0.5973, 0.6665, 0.601, 0.6664, 0.6014, 0.6638, 0.5981, 0.6638, 0.6001, 0.6635, 0.6001, 0.6635, 0.5783, 0.6641, 0.5979, 0.6638, 0.5981, 0.6628, 0.5944, 0.6717, 0.6027, 0.6663, 0.6021, 0.6664, 0.6017, 0.6631, 0.5944, 0.6628, 0.5944, 0.6628, 0.5792, 0.8828, 0.5963, 0.8668, 0.5945, 0.8828, 0.5945, 0.872, 0.5991, 0.8725, 0.5966, 0.8855, 0.599, 0.861, 0.5992, 0.8831, 0.5979, 0.8865, 0.5992, 0.669, 0.6021, 0.669, 0.5991, 0.6834, 0.5988, 0.6815, 0.6039, 0.6654, 0.6056, 0.6654, 0.6039, 0.6647, 0.6051, 0.6818, 0.6059, 0.6647, 0.6059, 0.6629, 0.5951, 0.6626, 0.5951, 0.6626, 0.5799, 0.8802, 0.5939, 0.8648, 0.5959, 0.8697, 0.5939, 0.6678, 0.5939, 0.6829, 0.5996, 0.6629, 0.5992, 0.8694, 0.59, 0.8664, 0.5678, 0.8695, 0.578, 0.8784, 0.589, 0.8648, 0.5932, 0.8704, 0.589, 0.8794, 0.5746, 0.8663, 0.573, 0.883, 0.5734, 0.6672, 0.5787, 0.6833, 0.5766, 0.6781, 0.5787, 0.879, 0.578, 0.8849, 0.5963, 0.879, 0.59, 0.8783, 0.5783, 0.8669, 0.5682, 0.8832, 0.5682, 0.8694, 0.59, 0.8849, 0.5963, 0.8643, 0.5968, 0.8704, 0.589, 0.8669, 0.5682, 0.8703, 0.5783, 0.8695, 0.578, 0.8828, 0.5673, 0.879, 0.578, 0.8802, 0.5939, 0.883, 0.5734, 0.8845, 0.5964, 0.6678, 0.5939, 0.662, 0.5766, 0.6672, 0.5787, 0.8784, 0.589, 0.8832, 0.5682, 0.884, 0.5932, 0.6786, 0.5939, 0.6833, 0.5766, 0.6829, 0.5996, 0.8697, 0.5939, 0.8663, 0.573, 0.8705, 0.5746, 0.337, 0.5605, 0.3394, 0.5516, 0.3395, 0.5605, 0.3395, 0.5337, 0.3373, 0.5225, 0.3395, 0.5225, 0.3395, 0.5694, 0.3372, 0.5605, 0.3394, 0.5605, 0.3397, 0.5113, 0.3373, 0.5001, 0.3397, 0.5001, 0.3372, 0.5337, 0.3395, 0.5426, 0.337, 0.5426, 0.3396, 0.5225, 0.3373, 0.5113, 0.3396, 0.5113, 0.3395, 0.5516, 0.3372, 0.5426, 0.3394, 0.5426, 0.3398, 0.5001, 0.3373, 0.4889, 0.3398, 0.4889, 0.7144, 0.2223, 0.7139, 0.223, 0.7139, 0.2223, 0.6589, 0.5486, 0.7419, 0.5519, 0.6583, 0.5565, 0.491, 0.002595, 0.5412, 0.08254, 0.009269, 0.06026, 0.3559, 0.5469, 0.07073, 0.5323, 0.3559, 0.5323, 0.252, 0.6268, 0.253, 0.6281, 0.2521, 0.6309, 0.0765, 0.5271, 0.07701, 0.5271, 0.077, 0.5494, 0.9416, 0.9352, 0.9413, 0.9348, 0.9416, 0.9348, 0.8181, 0.004869, 0.8191, 0.02165, 0.8166, 0.004873, 0.7753, 0.4495, 0.7768, 0.5568, 0.7753, 0.561, 0.9416, 0.9352, 0.9412, 0.942, 0.9401, 0.9364, 0.394, 0.9552, 0.3937, 0.9689, 0.3938, 0.9553, 0.1714, 0.9836, 0.246, 0.9982, 0.1709, 0.9979, 0.9606, 0.9333, 0.9616, 0.9329, 0.9625, 0.9332, 0.5418, 0.954, 0.5408, 0.9523, 0.5429, 0.9512, 0.6694, 0.6696, 0.9545, 0.6654, 0.954, 0.6696, 0.0892, 0.6268, 0.008453, 0.6309, 0.008521, 0.6268, 0.6894, 0.6172, 0.7086, 0.6433, 0.7086, 0.6457, 0.4433, 0.9824, 0.3454, 0.9813, 0.4433, 0.982, 0.9895, 0.9528, 0.9859, 0.9542, 0.9848, 0.9417, 0.6839, 0.602, 0.6839, 0.6023, 0.6717, 0.6027, 0.5197, 0.6331, 0.5207, 0.6344, 0.5198, 0.637, 0.3451, 0.9819, 0.3449, 0.9816, 0.3454, 0.9817, 0.1656, 0.5347, 0.2068, 0.5355, 0.1656, 0.5355, 0.4414, 0.2559, 0.495, 0.2629, 0.4403, 0.2629, 0.3805, 0.04548, 0.3805, 0.04599, 0.3795, 0.04567, 0.1912, 0.5422, 0.15, 0.5273, 0.1912, 0.5273, 0.7164, 0.5777, 0.7176, 0.5767, 0.7173, 0.651, 0.4433, 0.9824, 0.4433, 0.982, 0.4439, 0.9823, 0.7536, 0.559, 0.7129, 0.5597, 0.7125, 0.5594, 0.6685, 0.557, 0.663, 0.5569, 0.6685, 0.5563, 0.3539, 0.6331, 0.4362, 0.637, 0.3544, 0.637, 0.3446, 0.9961, 0.2755, 0.9813, 0.3446, 0.9819, 0.3897, 0.9702, 0.3897, 0.9702, 0.3897, 0.9692, 0.0, 0.1121, 0.005209, 0.1124, 0.0, 0.113, 0.7164, 0.577, 0.7176, 0.5767, 0.7164, 0.5777, 0.5041, 0.9808, 0.4433, 0.998, 0.4441, 0.9825, 0.09018, 0.6309, 0.1707, 0.6268, 0.1702, 0.6309, 0.7975, 0.9251, 0.5362, 0.9241, 0.5386, 0.923, 0.4414, 0.9938, 0.3462, 0.9828, 0.4422, 0.9831, 0.4256, 0.9484, 0.5118, 0.9489, 0.4254, 0.9497, 0.9949, 0.2206, 0.9949, 0.1141, 0.9956, 0.1129, 0.1816, 0.945, 0.2556, 0.9466, 0.1814, 0.9462, 0.0277, 0.52, 0.02822, 0.2521, 0.03146, 0.2514, 0.3532, 0.6331, 0.2706, 0.637, 0.2707, 0.6331, 0.614, 0.6836, 0.6124, 0.6856, 0.6098, 0.6856, 0.2111, 0.5347, 0.2111, 0.535, 0.2092, 0.5355, 0.9956, 0.326, 0.7154, 0.3304, 0.7197, 0.326, 0.1808, 0.9473, 0.1815, 0.9473, 0.181, 0.9803, 0.9956, 0.008583, 0.7154, 0.004198, 1.0, 0.004198, 0.7188, 0.223, 0.7144, 0.2223, 0.7188, 0.2223, 0.6637, 0.544, 0.7419, 0.5513, 0.6589, 0.5486, 0.7811, 0.5524, 0.7758, 0.4495, 0.7801, 0.4495, 0.7164, 0.5725, 0.7176, 0.5761, 0.7164, 0.577, 0.7312, 0.4237, 0.7311, 0.3216, 0.7314, 0.3214, 0.3349, 0.5464, 0.3351, 0.6499, 0.3349, 0.6502, 0.3349, 0.5456, 0.3351, 0.4391, 0.3351, 0.5455, 0.3349, 0.5456, 0.3351, 0.5463, 0.3349, 0.5464, 0.3354, 0.5478, 0.3353, 0.6499, 0.3351, 0.5477, 0.7188, 0.2223, 0.7196, 0.2227, 0.7188, 0.223, 0.3787, 0.00432, 0.3795, 0.002229, 0.3795, 0.004603, 0.7977, 0.5738, 0.754, 0.5741, 0.7539, 0.5738, 0.798, 0.5738, 0.8388, 0.5745, 0.7979, 0.5741, 0.26, 0.8455, 0.001556, 0.8456, 0.26, 0.8448, 0.3349, 0.3346, 0.3346, 0.6092, 0.3346, 0.3348, 0.3354, 0.5469, 0.3351, 0.5477, 0.3351, 0.5469, 0.3356, 0.4445, 0.3359, 0.7191, 0.3356, 0.7193, 0.3349, 0.439, 0.3351, 0.4384, 0.3351, 0.4391, 0.3354, 0.4377, 0.3351, 0.4371, 0.3354, 0.437, 0.3349, 0.4383, 0.3351, 0.3349, 0.3351, 0.4384, 0.3354, 0.5469, 0.3351, 0.4378, 0.3354, 0.4377, 0.7356, 0.01946, 0.7362, 0.01946, 0.7303, 0.5562, 0.3805, 0.00432, 0.3795, 0.002229, 0.3805, 0.001933, 0.252, 0.6268, 0.2532, 0.6274, 0.253, 0.6281, 0.5, 0.2559, 0.5024, 0.2567, 0.502, 0.2582, 0.5197, 0.6331, 0.5211, 0.6334, 0.5207, 0.6344, 0.9218, 0.6796, 0.9237, 0.6802, 0.9232, 0.6815, 0.9545, 0.6654, 0.9557, 0.6668, 0.9556, 0.667, 0.5093, 0.9811, 0.5105, 0.9811, 0.5105, 0.9814, 0.9616, 0.9329, 0.9625, 0.9328, 0.9625, 0.9331, 0.2374, 0.9602, 0.238, 0.9605, 0.2375, 0.9608, 0.5366, 0.9219, 0.5368, 0.923, 0.5359, 0.9225, 0.3787, 0.3326, 0.3795, 0.3341, 0.3793, 0.3342, 0.5123, 0.9503, 0.5134, 0.9489, 0.5136, 0.9495, 0.9844, 0.9239, 0.9932, 0.9239, 0.9857, 0.9249, 0.5266, 0.2556, 0.5289, 0.519, 0.5266, 0.519, 0.5271, 0.6241, 0.5191, 0.9477, 0.5179, 0.9478, 0.9976, 0.6806, 0.9958, 0.9225, 0.9939, 0.9225, 0.538, 0.9499, 0.5342, 0.9226, 0.5369, 0.9226, 0.52, 0.5478, 0.5231, 0.5254, 0.5231, 0.5478, 0.5098, 0.9813, 0.5139, 0.9503, 0.5113, 0.9813, 0.9905, 0.9241, 0.9951, 0.9519, 0.9902, 0.9522, 0.5362, 0.9241, 0.5368, 0.923, 0.5386, 0.923, 0.5347, 0.9217, 0.5364, 0.6749, 0.5393, 0.6749, 0.3805, 0.3326, 0.3795, 0.3341, 0.3795, 0.3321, 0.5124, 0.9477, 0.5134, 0.9489, 0.5118, 0.9489, 0.9844, 0.9239, 0.9934, 0.9233, 0.993, 0.9237, 0.9739, 0.9241, 0.7989, 0.924, 0.7997, 0.9228, 0.3937, 0.9689, 0.3939, 0.9698, 0.3937, 0.9689, 0.7164, 0.6579, 0.7165, 0.6595, 0.7162, 0.66, 0.397, 0.9552, 0.398, 0.9565, 0.398, 0.9565, 0.7113, 0.6476, 0.7164, 0.6529, 0.7164, 0.6579, 0.394, 0.9562, 0.394, 0.9552, 0.394, 0.9552, 0.7158, 0.6502, 0.7158, 0.6525, 0.7158, 0.6525, 0.8316, 0.6489, 0.7158, 0.6525, 0.7158, 0.6502, 0.6738, 0.2223, 0.7139, 0.223, 0.6728, 0.223, 0.3454, 0.9817, 0.3454, 0.9819, 0.3454, 0.9819, 0.3938, 0.9553, 0.394, 0.9553, 0.394, 0.9552, 0.3522, 0.9862, 0.4388, 0.986, 0.4388, 0.9862, 0.9075, 0.6552, 0.9075, 0.6562, 0.8294, 0.6597, 0.4441, 0.9825, 0.4439, 0.9825, 0.4439, 0.9823, 0.3983, 0.9702, 0.3983, 0.9702, 0.3983, 0.9702, 0.8294, 0.6597, 0.8291, 0.6596, 0.8291, 0.6595, 0.3937, 0.9689, 0.394, 0.9688, 0.394, 0.969, 0.394, 0.9552, 0.394, 0.9688, 0.3937, 0.9689, 0.3446, 0.9961, 0.3449, 0.9819, 0.3448, 0.9961, 0.4441, 0.9825, 0.4439, 0.9823, 0.4439, 0.982, 0.2767, 0.9807, 0.3449, 0.9813, 0.3446, 0.9819, 0.3449, 0.9813, 0.3449, 0.9816, 0.3446, 0.9819, 0.3446, 0.9819, 0.2755, 0.9813, 0.2767, 0.9807, 0.7158, 0.6502, 0.716, 0.5596, 0.8316, 0.6489, 0.716, 0.5596, 0.716, 0.5591, 0.8326, 0.5579, 0.8316, 0.6489, 0.716, 0.5596, 0.8326, 0.5579, 0.716, 0.5591, 0.7162, 0.5564, 0.8328, 0.5547, 0.8326, 0.5574, 0.8326, 0.5579, 0.716, 0.5591, 0.9314, 0.9644, 0.5418, 0.9623, 0.5418, 0.954, 0.7197, 0.326, 0.7206, 0.3251, 0.9949, 0.3251, 0.5123, 0.9503, 0.4254, 0.9508, 0.5118, 0.9489, 0.4254, 0.9508, 0.4245, 0.9508, 0.4254, 0.9497, 0.5118, 0.9489, 0.4254, 0.9508, 0.4254, 0.9497, 0.3472, 0.9494, 0.3465, 0.9495, 0.3465, 0.9484, 0.3465, 0.9495, 0.272, 0.9489, 0.2725, 0.9476, 0.3465, 0.9495, 0.2725, 0.9476, 0.3465, 0.9484, 0.4245, 0.9508, 0.3472, 0.9494, 0.4243, 0.9497, 0.4254, 0.9497, 0.4245, 0.9508, 0.4243, 0.9497, 0.3474, 0.9483, 0.4243, 0.9497, 0.3472, 0.9494, 0.1949, 0.5219, 0.1903, 0.5218, 0.1932, 0.2552, 0.1903, 0.5218, 0.0277, 0.52, 0.1932, 0.2552, 0.0277, 0.52, 0.03146, 0.2514, 0.1885, 0.2551, 0.1932, 0.2552, 0.5266, 0.2556, 0.5266, 0.519, 0.0277, 0.52, 0.1885, 0.2551, 0.1932, 0.2552, 0.5179, 0.9478, 0.4494, 0.95, 0.5271, 0.6241, 0.4494, 0.95, 0.4486, 0.95, 0.4471, 0.6225, 0.5271, 0.6241, 0.4494, 0.95, 0.4471, 0.6225, 0.3449, 0.948, 0.3442, 0.948, 0.3417, 0.6225, 0.3442, 0.948, 0.2674, 0.9454, 0.2647, 0.6241, 0.3442, 0.948, 0.2647, 0.6241, 0.3417, 0.6225, 0.4486, 0.95, 0.3449, 0.948, 0.4463, 0.6225, 0.4471, 0.6225, 0.4486, 0.95, 0.4463, 0.6225, 0.3424, 0.6225, 0.4463, 0.6225, 0.3449, 0.948, 0.9954, 0.6806, 0.9976, 0.6806, 0.9939, 0.9225, 0.9917, 0.9225, 0.9599, 0.9228, 0.9599, 0.6803, 0.9599, 0.9228, 0.9558, 0.9227, 0.9599, 0.6803, 0.9954, 0.6806, 0.9939, 0.9225, 0.9917, 0.9225, 0.5393, 0.6749, 0.9558, 0.6802, 0.9558, 0.9227, 0.9558, 0.6802, 0.9599, 0.6803, 0.9558, 0.9227, 0.9599, 0.6803, 0.9954, 0.6806, 0.9917, 0.9225, 0.1029, 0.9608, 0.1024, 0.9608, 0.1021, 0.9593, 0.1024, 0.9608, 0.03121, 0.9615, 0.1016, 0.9593, 0.03121, 0.9615, 0.02973, 0.9606, 0.03009, 0.96, 0.1016, 0.9593, 0.1021, 0.9593, 0.1024, 0.9608, 0.1021, 0.9593, 0.1762, 0.9598, 0.1029, 0.9608, 0.03121, 0.9615, 0.03009, 0.96, 0.1016, 0.9593, 0.1758, 0.9613, 0.1754, 0.9613, 0.1762, 0.9598, 0.1754, 0.9613, 0.1029, 0.9608, 0.1762, 0.9598, 0.1762, 0.9598, 0.1766, 0.9598, 0.1758, 0.9613, 0.1766, 0.9598, 0.2374, 0.9602, 0.2361, 0.9617, 0.2361, 0.9617, 0.2374, 0.9602, 0.2375, 0.9608, 0.9827, 0.9246, 0.9905, 0.9241, 0.984, 0.9526, 0.9905, 0.9241, 0.9902, 0.9522, 0.984, 0.9526, 0.984, 0.9526, 0.9342, 0.9519, 0.9289, 0.9236, 0.9342, 0.9519, 0.9336, 0.9519, 0.9289, 0.9236, 0.5369, 0.9226, 0.9283, 0.9236, 0.9336, 0.9519, 0.9283, 0.9236, 0.9289, 0.9236, 0.9336, 0.9519, 0.9289, 0.9236, 0.9827, 0.9246, 0.984, 0.9526, 0.03604, 0.535, 0.03604, 0.5326, 0.0647, 0.5326, 0.6349, 0.6692, 0.6391, 0.6704, 0.6349, 0.6699, 0.9606, 0.9333, 0.9416, 0.9352, 0.9416, 0.9348, 0.6084, 0.6797, 0.6098, 0.6856, 0.5655, 0.6856, 0.6632, 0.04602, 0.6632, 0.04551, 0.6685, 0.04636, 0.6815, 0.597, 0.6815, 0.6039, 0.6654, 0.6039, 0.9859, 0.9542, 0.9507, 0.958, 0.9475, 0.9454, 0.2098, 0.5414, 0.2056, 0.5414, 0.2056, 0.5266, 0.6818, 0.5978, 0.6818, 0.6051, 0.6647, 0.6051, 0.398, 0.9565, 0.3942, 0.97, 0.394, 0.9562, 0.394, 0.9562, 0.394, 0.9552, 0.394, 0.9552, 0.394, 0.9552, 0.397, 0.9552, 0.394, 0.9562, 0.1815, 0.9473, 0.1808, 0.9473, 0.1814, 0.9462, 0.1808, 0.9473, 0.09338, 0.9456, 0.1806, 0.9462, 0.1815, 0.9473, 0.1814, 0.9462, 0.2556, 0.9466, 0.09258, 0.9456, 0.007957, 0.9464, 0.008443, 0.9451, 0.2561, 0.9479, 0.1815, 0.9473, 0.2556, 0.9466, 0.09338, 0.9456, 0.09258, 0.9456, 0.09262, 0.9444, 0.09258, 0.9456, 0.008443, 0.9451, 0.09262, 0.9444, 0.09262, 0.9444, 0.09358, 0.9444, 0.09338, 0.9456, 0.09358, 0.9444, 0.1806, 0.9462, 0.09338, 0.9456, 0.4247, 0.9807, 0.3461, 0.9791, 0.3463, 0.9506, 0.3461, 0.9791, 0.3455, 0.9791, 0.3457, 0.9506, 0.3455, 0.9791, 0.2739, 0.9802, 0.2719, 0.9489, 0.3457, 0.9506, 0.3463, 0.9506, 0.3461, 0.9791, 0.3463, 0.9506, 0.4245, 0.9508, 0.4247, 0.9807, 0.3455, 0.9791, 0.2719, 0.9489, 0.3457, 0.9506, 0.5098, 0.9813, 0.4254, 0.9807, 0.5123, 0.9503, 0.4254, 0.9807, 0.4247, 0.9807, 0.4254, 0.9508, 0.5123, 0.9503, 0.4254, 0.9807, 0.4254, 0.9508, 0.4382, 0.9892, 0.3528, 0.9892, 0.3522, 0.9862, 0.5008, 0.2629, 0.495, 0.2629, 0.4968, 0.2559, 0.4968, 0.2559, 0.5, 0.2559, 0.502, 0.2582, 0.005209, 0.2223, 0.005209, 0.223, 3.834e-08, 0.2224, 0.9214, 0.6855, 0.6143, 0.6855, 0.6134, 0.6796, 0.6134, 0.6796, 0.9218, 0.6796, 0.9214, 0.6855, 0.663, 0.447, 0.663, 0.4461, 0.6685, 0.4467, 0.3787, 0.04599, 0.3787, 0.04548, 0.3795, 0.04567, 0.3787, 0.04548, 0.3787, 0.00432, 0.3795, 0.04567, 0.3787, 0.04599, 0.3795, 0.04567, 0.3795, 0.04617, 0.3787, 0.00432, 0.3795, 0.004603, 0.3795, 0.04567, 0.3795, 0.04617, 0.3795, 0.3321, 0.3787, 0.04599, 0.4396, 0.2629, 0.05553, 0.2629, 0.05502, 0.2559, 0.05553, 0.2629, 0.05335, 0.2581, 0.05502, 0.2559, 0.7188, 0.1124, 0.7188, 0.1115, 0.7196, 0.1119, 0.7197, 0.008583, 0.9956, 0.008583, 0.9949, 0.009492, 0.9956, 0.1138, 0.9956, 0.1129, 1.0, 0.1138, 0.9956, 0.1129, 0.9956, 0.008583, 1.0, 0.1129, 1.0, 0.1138, 0.9956, 0.1129, 1.0, 0.1129, 0.9956, 0.008583, 1.0, 0.004198, 1.0, 0.1129, 1.0, 0.1138, 1.0, 0.2209, 0.9956, 0.1138, 1.0, 0.2209, 1.0, 0.2216, 0.9956, 0.2209, 0.9956, 0.1138, 1.0, 0.2209, 0.9956, 0.2209, 0.9956, 0.2216, 0.9956, 0.2209, 1.0, 0.2216, 1.0, 0.2216, 1.0, 0.3304, 0.9956, 0.326, 0.9, 0.6529, 0.9, 0.6504, 0.9075, 0.653, 0.9, 0.6504, 0.9017, 0.6317, 0.9075, 0.653, 0.9017, 0.6317, 0.9089, 0.6312, 0.9075, 0.653, 0.9075, 0.653, 0.9075, 0.6552, 0.9, 0.6529, 0.9075, 0.6552, 0.8291, 0.6588, 0.8377, 0.6474, 0.8291, 0.6588, 0.8289, 0.6565, 0.8377, 0.6474, 0.8289, 0.6565, 0.8287, 0.6276, 0.8377, 0.6279, 0.8377, 0.6474, 0.8289, 0.6565, 0.8377, 0.645, 0.8377, 0.6279, 0.8377, 0.645, 0.8289, 0.6565, 0.3983, 0.9702, 0.3983, 0.9702, 0.3981, 0.9701, 0.3942, 0.97, 0.398, 0.9565, 0.398, 0.9565, 0.398, 0.9565, 0.3983, 0.9702, 0.3981, 0.9701, 0.8818, 0.6153, 0.8818, 0.6151, 0.8982, 0.6095, 0.8818, 0.6151, 0.8818, 0.6129, 0.8982, 0.6095, 0.8818, 0.6153, 0.8982, 0.6095, 0.8982, 0.6322, 0.8982, 0.6322, 0.8982, 0.6346, 0.8818, 0.6153, 0.8982, 0.6346, 0.84, 0.6346, 0.8563, 0.6153, 0.84, 0.6322, 0.84, 0.6095, 0.8563, 0.6153, 0.84, 0.6095, 0.8563, 0.6129, 0.8563, 0.6151, 0.8982, 0.6346, 0.8563, 0.6153, 0.8818, 0.6153, 0.84, 0.6346, 0.84, 0.6322, 0.8563, 0.6153, 0.7699, 0.4649, 0.7829, 0.4485, 0.7845, 0.5346, 0.6709, 0.5584, 0.6583, 0.5565, 0.7419, 0.5519, 0.08104, 0.5259, 0.08535, 0.5259, 0.08103, 0.5396, 0.08535, 0.5259, 0.08535, 0.5409, 0.08103, 0.5396, 0.8818, 0.6129, 0.8563, 0.6129, 0.84, 0.6095, 0.6661, 0.6302, 0.6487, 0.6267, 0.7081, 0.6267, 0.8635, 0.5979, 0.8644, 0.5963, 0.8833, 0.5963, 0.6626, 0.5951, 0.6629, 0.5951, 0.6639, 0.5986, 0.6629, 0.5951, 0.6659, 0.5951, 0.6639, 0.5986, 0.6659, 0.5951, 0.6665, 0.5967, 0.6639, 0.5986, 0.6681, 0.6056, 0.6676, 0.6056, 0.6664, 0.5755, 0.6676, 0.6056, 0.6634, 0.6057, 0.6664, 0.5755, 0.6634, 0.6057, 0.6622, 0.5757, 0.6664, 0.5755, 0.8668, 0.6032, 0.8668, 0.5963, 0.8828, 0.5963, 0.8683, 0.5889, 0.8649, 0.5891, 0.8647, 0.5776, 0.8649, 0.5891, 0.8646, 0.5891, 0.8647, 0.5776, 0.8646, 0.5891, 0.8644, 0.5777, 0.8647, 0.5776, 0.6662, 0.5931, 0.6623, 0.5931, 0.6627, 0.5799, 0.6623, 0.5931, 0.6619, 0.5931, 0.6627, 0.5799, 0.6619, 0.5931, 0.6623, 0.5799, 0.6627, 0.5799, 0.8609, 0.6041, 0.861, 0.5992, 0.8865, 0.5992, 0.6679, 0.5982, 0.666, 0.6008, 0.6659, 0.5973, 0.666, 0.6008, 0.6658, 0.601, 0.6629, 0.5984, 0.6659, 0.5973, 0.666, 0.6008, 0.6629, 0.5984, 0.8684, 0.5925, 0.8696, 0.59, 0.8799, 0.59, 0.6647, 0.6059, 0.6818, 0.6059, 0.6801, 0.607, 0.6815, 0.6056, 0.6799, 0.6071, 0.667, 0.6071, 0.8725, 0.5966, 0.872, 0.5991, 0.8691, 0.5977, 0.872, 0.5991, 0.8719, 0.5994, 0.8691, 0.5977, 0.8719, 0.5994, 0.8689, 0.5979, 0.8691, 0.5977, 0.8828, 0.5945, 0.8668, 0.5945, 0.8684, 0.5925, 0.669, 0.5991, 0.669, 0.6021, 0.666, 0.6008, 0.669, 0.6021, 0.669, 0.6024, 0.666, 0.6008, 0.669, 0.6024, 0.6658, 0.601, 0.666, 0.6008, 0.6665, 0.601, 0.6676, 0.598, 0.6719, 0.6016, 0.6676, 0.598, 0.6719, 0.5977, 0.6719, 0.6016, 0.6719, 0.6016, 0.6719, 0.6021, 0.6665, 0.601, 0.8658, 0.5943, 0.8655, 0.5944, 0.8646, 0.5891, 0.8649, 0.5891, 0.8683, 0.5889, 0.8684, 0.5933, 0.8658, 0.5943, 0.8646, 0.5891, 0.8649, 0.5891, 0.6719, 0.6021, 0.6719, 0.6016, 0.6838, 0.6025, 0.6719, 0.6016, 0.6719, 0.5977, 0.6838, 0.6025, 0.6719, 0.5977, 0.6838, 0.5994, 0.6838, 0.6025, 0.6637, 0.5988, 0.6639, 0.5986, 0.6664, 0.6017, 0.6639, 0.5986, 0.6665, 0.5967, 0.6675, 0.5987, 0.6664, 0.6017, 0.6639, 0.5986, 0.6675, 0.5987, 0.8644, 0.5963, 0.8648, 0.5932, 0.884, 0.5932, 0.6603, 0.6081, 0.6629, 0.5992, 0.6829, 0.5996, 0.8636, 0.6007, 0.8648, 0.5959, 0.8845, 0.5964, 0.8691, 0.5977, 0.8689, 0.5979, 0.8655, 0.5944, 0.8655, 0.5944, 0.8658, 0.5943, 0.8691, 0.5977, 0.8658, 0.5943, 0.8684, 0.5933, 0.8691, 0.5977, 0.6629, 0.5984, 0.6626, 0.5985, 0.6619, 0.5931, 0.6623, 0.5931, 0.6662, 0.5931, 0.6659, 0.5973, 0.6629, 0.5984, 0.6619, 0.5931, 0.6623, 0.5931, 0.6638, 0.5981, 0.6641, 0.5979, 0.6665, 0.601, 0.6641, 0.5979, 0.6667, 0.596, 0.6676, 0.598, 0.6665, 0.601, 0.6641, 0.5979, 0.6676, 0.598, 0.6635, 0.5783, 0.6638, 0.5783, 0.6638, 0.6001, 0.6638, 0.5783, 0.6669, 0.5783, 0.6638, 0.6001, 0.6669, 0.5783, 0.6669, 0.6001, 0.6638, 0.6001, 0.6628, 0.5944, 0.6631, 0.5944, 0.6641, 0.5979, 0.6631, 0.5944, 0.6661, 0.5944, 0.6641, 0.5979, 0.6661, 0.5944, 0.6667, 0.596, 0.6641, 0.5979, 0.6664, 0.6017, 0.6675, 0.5987, 0.6717, 0.6023, 0.6675, 0.5987, 0.6717, 0.5984, 0.6717, 0.6023, 0.6717, 0.6023, 0.6717, 0.6027, 0.6664, 0.6017, 0.6628, 0.5792, 0.6631, 0.5792, 0.6631, 0.5944, 0.6631, 0.5792, 0.6661, 0.5792, 0.6631, 0.5944, 0.6661, 0.5792, 0.6661, 0.5944, 0.6631, 0.5944, 0.8828, 0.5963, 0.8668, 0.5963, 0.8668, 0.5945, 0.8855, 0.599, 0.885, 0.6016, 0.872, 0.5991, 0.885, 0.6016, 0.885, 0.6018, 0.872, 0.5991, 0.885, 0.6018, 0.8719, 0.5994, 0.872, 0.5991, 0.861, 0.5992, 0.8635, 0.5979, 0.8831, 0.5979, 0.6834, 0.5988, 0.6834, 0.6018, 0.669, 0.6021, 0.6834, 0.6018, 0.6834, 0.6021, 0.669, 0.6021, 0.6834, 0.6021, 0.669, 0.6024, 0.669, 0.6021, 0.6815, 0.6039, 0.6815, 0.6056, 0.6654, 0.6056, 0.6647, 0.6051, 0.6818, 0.6051, 0.6818, 0.6059, 0.6626, 0.5799, 0.6629, 0.5799, 0.6629, 0.5951, 0.6629, 0.5799, 0.6659, 0.5799, 0.6629, 0.5951, 0.6659, 0.5799, 0.6659, 0.5951, 0.6629, 0.5951, 0.8802, 0.5939, 0.8845, 0.5964, 0.8648, 0.5959, 0.6678, 0.5939, 0.6786, 0.5939, 0.6829, 0.5996, 0.8694, 0.59, 0.8643, 0.5968, 0.8664, 0.5678, 0.8784, 0.589, 0.884, 0.5932, 0.8648, 0.5932, 0.8794, 0.5746, 0.8705, 0.5746, 0.8663, 0.573, 0.6672, 0.5787, 0.662, 0.5766, 0.6833, 0.5766, 0.879, 0.578, 0.8828, 0.5673, 0.8849, 0.5963, 0.8783, 0.5783, 0.8703, 0.5783, 0.8669, 0.5682, 0.8694, 0.59, 0.879, 0.59, 0.8849, 0.5963, 0.8704, 0.589, 0.8648, 0.5932, 0.8669, 0.5682, 0.8695, 0.578, 0.8664, 0.5678, 0.8828, 0.5673, 0.8802, 0.5939, 0.8794, 0.5746, 0.883, 0.5734, 0.6678, 0.5939, 0.6629, 0.5992, 0.662, 0.5766, 0.8784, 0.589, 0.8783, 0.5783, 0.8832, 0.5682, 0.6786, 0.5939, 0.6781, 0.5787, 0.6833, 0.5766, 0.8697, 0.5939, 0.8648, 0.5959, 0.8663, 0.573, 0.337, 0.5605, 0.3372, 0.5516, 0.3394, 0.5516, 0.3395, 0.5337, 0.3373, 0.5337, 0.3373, 0.5225, 0.3395, 0.5694, 0.337, 0.5694, 0.3372, 0.5605, 0.3397, 0.5113, 0.3373, 0.5113, 0.3373, 0.5001, 0.3372, 0.5337, 0.3394, 0.5337, 0.3395, 0.5426, 0.3396, 0.5225, 0.3373, 0.5225, 0.3373, 0.5113, 0.3395, 0.5516, 0.337, 0.5516, 0.3372, 0.5426, 0.3398, 0.5001, 0.3373, 0.5001, 0.3373, 0.4889, 0.7144, 0.2223, 0.7144, 0.223, 0.7139, 0.223, 0.6589, 0.5486, 0.7419, 0.5513, 0.7419, 0.5519, 0.541, 0.1296, 0.541, 0.1303, 0.4928, 0.2348, 0.541, 0.1303, 0.5373, 0.2374, 0.533, 0.2374, 0.533, 0.2374, 0.4928, 0.2348, 0.541, 0.1303, 0.4928, 0.2348, 0.4923, 0.2348, 0.541, 0.1296, 0.541, 0.1296, 0.4923, 0.2348, 0.007427, 0.1655, 0.5418, 0.001536, 0.5412, 0.08166, 0.5375, 0.001536, 0.5412, 0.08166, 0.5412, 0.08254, 0.4915, 0.002595, 0.5375, 0.001536, 0.5412, 0.08166, 0.4915, 0.002595, 0.5412, 0.08254, 0.541, 0.1296, 0.007427, 0.1648, 0.4923, 0.2348, 0.008486, 0.2388, 0.007427, 0.1655, 0.009269, 0.002891, 0.491, 0.002595, 0.009269, 0.06026, 0.491, 0.002595, 0.4915, 0.002595, 0.5412, 0.08254, 0.541, 0.1296, 0.007427, 0.1655, 0.007427, 0.1648, 0.007427, 0.1648, 0.009269, 0.06114, 0.5412, 0.08254, 0.009269, 0.06114, 0.009269, 0.06026, 0.5412, 0.08254, 0.3559, 0.5469, 0.07073, 0.5469, 0.07073, 0.5323, 0.2521, 0.6309, 0.1709, 0.6309, 0.1713, 0.6268, 0.1713, 0.6268, 0.252, 0.6268, 0.2521, 0.6309, 0.07701, 0.5271, 0.52, 0.5254, 0.077, 0.5494, 0.52, 0.5254, 0.52, 0.5478, 0.077, 0.5494, 0.077, 0.5494, 0.07649, 0.5494, 0.0765, 0.5271, 0.07649, 0.5494, 0.03533, 0.5494, 0.0765, 0.5271, 0.03533, 0.5494, 0.03533, 0.5271, 0.0765, 0.5271, 0.9416, 0.9352, 0.9401, 0.9364, 0.9413, 0.9348, 0.8181, 0.004869, 0.8208, 0.02171, 0.8191, 0.02165, 0.7753, 0.4495, 0.7758, 0.4495, 0.7768, 0.5568, 0.9416, 0.9352, 0.9433, 0.9416, 0.9412, 0.942, 0.394, 0.9552, 0.3937, 0.9689, 0.3937, 0.9689, 0.3937, 0.9689, 0.3898, 0.9555, 0.3938, 0.9553, 0.3938, 0.9553, 0.394, 0.9552, 0.394, 0.9552, 0.09229, 0.9979, 0.09167, 0.9979, 0.09412, 0.9836, 0.09167, 0.9979, 0.01159, 0.9966, 0.0935, 0.9836, 0.09412, 0.9836, 0.09167, 0.9979, 0.0935, 0.9836, 0.01159, 0.9966, 0.008924, 0.9834, 0.0935, 0.9836, 0.09412, 0.9836, 0.1709, 0.9836, 0.09229, 0.9979, 0.1709, 0.9836, 0.1714, 0.9836, 0.1704, 0.9979, 0.09229, 0.9979, 0.1709, 0.9836, 0.1704, 0.9979, 0.1709, 0.9979, 0.1704, 0.9979, 0.1714, 0.9836, 0.1714, 0.9836, 0.2493, 0.9836, 0.246, 0.9982, 0.9606, 0.9329, 0.9616, 0.9329, 0.9606, 0.9333, 0.9616, 0.9329, 0.9625, 0.9331, 0.9625, 0.9332, 0.5429, 0.9512, 0.9296, 0.9547, 0.9291, 0.9572, 0.9291, 0.9572, 0.5418, 0.954, 0.5429, 0.9512, 0.6685, 0.6654, 0.9545, 0.6654, 0.6694, 0.6696, 0.9545, 0.6654, 0.9556, 0.667, 0.954, 0.6696, 0.08965, 0.6309, 0.008453, 0.6309, 0.0892, 0.6268, 0.008453, 0.6309, 0.007518, 0.6281, 0.008521, 0.6268, 0.6647, 0.6146, 0.6648, 0.6168, 0.6474, 0.6111, 0.6648, 0.6168, 0.6648, 0.6172, 0.6474, 0.6111, 0.6894, 0.6172, 0.6894, 0.6168, 0.7068, 0.6111, 0.6894, 0.6168, 0.6894, 0.6147, 0.7068, 0.6111, 0.6468, 0.6446, 0.6474, 0.6111, 0.6648, 0.6172, 0.6894, 0.6172, 0.7068, 0.6111, 0.7086, 0.6433, 0.6468, 0.6446, 0.6648, 0.6172, 0.6468, 0.6471, 0.6648, 0.6172, 0.6894, 0.6172, 0.6468, 0.6471, 0.7086, 0.6457, 0.6468, 0.6471, 0.6894, 0.6172, 0.4433, 0.9824, 0.3454, 0.9817, 0.3454, 0.9813, 0.9848, 0.9417, 0.9885, 0.9414, 0.9895, 0.9528, 0.9895, 0.9528, 0.9885, 0.954, 0.9859, 0.9542, 0.6717, 0.6027, 0.6717, 0.6023, 0.6839, 0.602, 0.6717, 0.6023, 0.6717, 0.5984, 0.6839, 0.602, 0.6717, 0.5984, 0.6838, 0.5988, 0.6839, 0.602, 0.5198, 0.637, 0.4367, 0.637, 0.4372, 0.6331, 0.4372, 0.6331, 0.5197, 0.6331, 0.5198, 0.637, 0.3449, 0.9813, 0.3454, 0.9813, 0.3449, 0.9816, 0.3454, 0.9813, 0.3454, 0.9817, 0.3449, 0.9816, 0.3454, 0.9817, 0.3452, 0.9819, 0.3451, 0.9819, 0.1656, 0.5347, 0.2068, 0.5347, 0.2068, 0.5355, 0.4414, 0.2559, 0.4968, 0.2559, 0.495, 0.2629, 0.3795, 0.3321, 0.3795, 0.04617, 0.3805, 0.3326, 0.3795, 0.04617, 0.3795, 0.04567, 0.3805, 0.04599, 0.3805, 0.3326, 0.3795, 0.04617, 0.3805, 0.04599, 0.3795, 0.04567, 0.3795, 0.004603, 0.3805, 0.04548, 0.3795, 0.004603, 0.3805, 0.00432, 0.3805, 0.04548, 0.1912, 0.5422, 0.15, 0.5422, 0.15, 0.5273, 0.7166, 0.6529, 0.7164, 0.6529, 0.7173, 0.651, 0.7164, 0.6529, 0.7164, 0.5777, 0.7173, 0.651, 0.4433, 0.982, 0.4439, 0.982, 0.4439, 0.9823, 0.4439, 0.9823, 0.4436, 0.9825, 0.4433, 0.9824, 0.4436, 0.9825, 0.4434, 0.9825, 0.4433, 0.9824, 0.7536, 0.559, 0.7537, 0.5593, 0.7129, 0.5597, 0.6685, 0.557, 0.663, 0.5576, 0.663, 0.5569, 0.3539, 0.6331, 0.4367, 0.6331, 0.4362, 0.637, 0.3446, 0.9961, 0.2764, 0.9947, 0.2755, 0.9813, 0.3898, 0.9555, 0.3937, 0.9689, 0.3897, 0.9692, 0.3937, 0.9689, 0.3927, 0.9701, 0.3897, 0.9692, 0.3927, 0.9701, 0.3897, 0.9702, 0.3897, 0.9692, 0.0, 0.1121, 0.005209, 0.1115, 0.005209, 0.1124, 0.7164, 0.577, 0.7176, 0.5761, 0.7176, 0.5767, 0.5041, 0.9808, 0.5057, 0.9965, 0.4433, 0.998, 0.09018, 0.6309, 0.08973, 0.6268, 0.1707, 0.6268, 0.9739, 0.9241, 0.9844, 0.9239, 0.9752, 0.9251, 0.9844, 0.9239, 0.9857, 0.9249, 0.9752, 0.9251, 0.9752, 0.9251, 0.7998, 0.9251, 0.7989, 0.924, 0.7998, 0.9251, 0.7975, 0.9251, 0.7989, 0.924, 0.5386, 0.923, 0.7968, 0.924, 0.7975, 0.9251, 0.7968, 0.924, 0.7989, 0.924, 0.7975, 0.9251, 0.7989, 0.924, 0.9739, 0.9241, 0.9752, 0.9251, 0.4414, 0.9938, 0.3466, 0.9927, 0.3462, 0.9828, 0.3474, 0.9483, 0.3465, 0.9484, 0.3472, 0.9471, 0.3465, 0.9484, 0.2725, 0.9476, 0.3463, 0.9471, 0.3472, 0.9471, 0.3465, 0.9484, 0.3463, 0.9471, 0.2725, 0.9476, 0.2719, 0.9463, 0.3463, 0.9471, 0.3472, 0.9471, 0.4245, 0.9484, 0.3474, 0.9483, 0.4245, 0.9484, 0.4256, 0.9484, 0.4254, 0.9497, 0.3474, 0.9483, 0.4245, 0.9484, 0.4243, 0.9497, 0.4254, 0.9497, 0.4243, 0.9497, 0.4245, 0.9484, 0.4256, 0.9484, 0.5124, 0.9477, 0.5118, 0.9489, 0.9949, 0.009492, 0.9956, 0.008583, 0.9956, 0.1129, 0.9956, 0.1129, 0.9956, 0.1138, 0.9956, 0.2209, 0.9956, 0.2216, 0.9956, 0.326, 0.9949, 0.3251, 0.9956, 0.1129, 0.9956, 0.2209, 0.9949, 0.2206, 0.9956, 0.2209, 0.9956, 0.2216, 0.9949, 0.2213, 0.9949, 0.2206, 0.9956, 0.2209, 0.9949, 0.2213, 0.9949, 0.1132, 0.9949, 0.009492, 0.9956, 0.1129, 0.9949, 0.1141, 0.9949, 0.1132, 0.9956, 0.1129, 0.9956, 0.2216, 0.9949, 0.3251, 0.9949, 0.2213, 0.09358, 0.9444, 0.09262, 0.9444, 0.09343, 0.9432, 0.09262, 0.9444, 0.008443, 0.9451, 0.09244, 0.9432, 0.09343, 0.9432, 0.09262, 0.9444, 0.09244, 0.9432, 0.008443, 0.9451, 0.007937, 0.9439, 0.09244, 0.9432, 0.09343, 0.9432, 0.1808, 0.9449, 0.09358, 0.9444, 0.1808, 0.9449, 0.1816, 0.945, 0.1814, 0.9462, 0.09358, 0.9444, 0.1808, 0.9449, 0.1806, 0.9462, 0.1814, 0.9462, 0.1806, 0.9462, 0.1808, 0.9449, 0.1816, 0.945, 0.2561, 0.9453, 0.2556, 0.9466, 0.0277, 0.52, 0.02516, 0.52, 0.02822, 0.2521, 0.3537, 0.637, 0.2706, 0.637, 0.3532, 0.6331, 0.2706, 0.637, 0.2697, 0.6344, 0.2707, 0.6331, 0.6084, 0.6797, 0.613, 0.6797, 0.6098, 0.6856, 0.613, 0.6797, 0.614, 0.6836, 0.6098, 0.6856, 0.2092, 0.5355, 0.2068, 0.5355, 0.2068, 0.5347, 0.2068, 0.5347, 0.2111, 0.5347, 0.2092, 0.5355, 0.9956, 0.326, 1.0, 0.3304, 0.7154, 0.3304, 0.181, 0.9803, 0.09333, 0.9798, 0.09338, 0.9456, 0.09333, 0.9798, 0.0927, 0.9798, 0.09258, 0.9456, 0.0927, 0.9798, 0.008031, 0.9806, 0.007957, 0.9464, 0.09258, 0.9456, 0.09338, 0.9456, 0.09333, 0.9798, 0.09338, 0.9456, 0.1808, 0.9473, 0.181, 0.9803, 0.0927, 0.9798, 0.007957, 0.9464, 0.09258, 0.9456, 0.2535, 0.9808, 0.1816, 0.9803, 0.2561, 0.9479, 0.1816, 0.9803, 0.181, 0.9803, 0.1815, 0.9473, 0.2561, 0.9479, 0.1816, 0.9803, 0.1815, 0.9473, 0.9956, 0.008583, 0.7197, 0.008583, 0.7154, 0.004198, 0.7188, 0.223, 0.7144, 0.223, 0.7144, 0.2223, 0.6637, 0.544, 0.7419, 0.5468, 0.7419, 0.5513, 0.7811, 0.5524, 0.7768, 0.5568, 0.7758, 0.4495, 0.7164, 0.5725, 0.7175, 0.5715, 0.7176, 0.5761, 0.7312, 0.4237, 0.7309, 0.4238, 0.7311, 0.3216, 0.3349, 0.5464, 0.3351, 0.5463, 0.3351, 0.6499, 0.3349, 0.5456, 0.3349, 0.439, 0.3351, 0.4391, 0.3349, 0.5456, 0.3351, 0.5455, 0.3351, 0.5463, 0.3354, 0.5478, 0.3356, 0.6502, 0.3353, 0.6499, 0.7188, 0.2223, 0.7196, 0.222, 0.7196, 0.2227, 0.3787, 0.00432, 0.3787, 0.001934, 0.3795, 0.002229, 0.7977, 0.5738, 0.7976, 0.5741, 0.754, 0.5741, 0.798, 0.5738, 0.8391, 0.5742, 0.8388, 0.5745, 0.001556, 0.8463, 0.001556, 0.8456, 0.26, 0.8455, 0.001556, 0.8456, 0.001556, 0.7357, 0.26, 0.8448, 0.001556, 0.8463, 0.26, 0.8455, 0.2583, 0.9426, 0.001556, 0.7348, 0.001556, 0.6252, 0.26, 0.6288, 0.004254, 0.9398, 0.001556, 0.8463, 0.2583, 0.9426, 0.001556, 0.7357, 0.001556, 0.7348, 0.2607, 0.7335, 0.001556, 0.7348, 0.26, 0.6288, 0.2607, 0.7335, 0.2607, 0.7335, 0.2607, 0.7343, 0.001556, 0.7357, 0.2607, 0.7343, 0.26, 0.8448, 0.001556, 0.7357, 0.3349, 0.3346, 0.3349, 0.6094, 0.3346, 0.6092, 0.3354, 0.5469, 0.3354, 0.5478, 0.3351, 0.5477, 0.3356, 0.4445, 0.3359, 0.4447, 0.3359, 0.7191, 0.3349, 0.439, 0.3349, 0.4383, 0.3351, 0.4384, 0.3354, 0.4377, 0.3351, 0.4378, 0.3351, 0.4371, 0.3349, 0.4383, 0.3349, 0.3346, 0.3351, 0.3349, 0.3354, 0.5469, 0.3351, 0.5469, 0.3351, 0.4378, 0.821, 0.01946, 0.8216, 0.01946, 0.8196, 0.5562, 0.8216, 0.01946, 0.9041, 0.01946, 0.9032, 0.5554, 0.8196, 0.5562, 0.8216, 0.01946, 0.8202, 0.5562, 0.9032, 0.5554, 0.8202, 0.5562, 0.8216, 0.01946, 0.8196, 0.5562, 0.731, 0.5562, 0.821, 0.01946, 0.731, 0.5562, 0.7303, 0.5562, 0.7362, 0.01946, 0.7362, 0.01946, 0.821, 0.01946, 0.731, 0.5562, 0.7303, 0.5562, 0.6472, 0.5554, 0.7356, 0.01946, 0.6472, 0.5554, 0.653, 0.01946, 0.7356, 0.01946, 0.3805, 0.00432, 0.3795, 0.004603, 0.3795, 0.002229, 0.5366, 0.9219, 0.5386, 0.923, 0.5368, 0.923, 0.3787, 0.3326, 0.3795, 0.3321, 0.3795, 0.3341, 0.5123, 0.9503, 0.5118, 0.9489, 0.5134, 0.9489, 0.9844, 0.9239, 0.993, 0.9237, 0.9932, 0.9239, 0.5266, 0.2556, 0.5289, 0.2556, 0.5289, 0.519, 0.5271, 0.6241, 0.5285, 0.6241, 0.5191, 0.9477, 0.9976, 0.6806, 0.9994, 0.6806, 0.9958, 0.9225, 0.538, 0.9499, 0.5352, 0.9499, 0.5342, 0.9226, 0.52, 0.5478, 0.52, 0.5254, 0.5231, 0.5254, 0.5098, 0.9813, 0.5123, 0.9503, 0.5139, 0.9503, 0.9905, 0.9241, 0.9968, 0.9236, 0.9951, 0.9519, 0.5362, 0.9241, 0.5361, 0.9233, 0.5368, 0.923, 0.5347, 0.9217, 0.5317, 0.9217, 0.5364, 0.6749, 0.3805, 0.3326, 0.38, 0.3343, 0.3795, 0.3341, 0.5124, 0.9477, 0.5137, 0.9482, 0.5134, 0.9489, 0.9844, 0.9239, 0.9857, 0.9227, 0.9934, 0.9233, 0.7989, 0.924, 0.7968, 0.924, 0.7976, 0.9228, 0.7968, 0.924, 0.5386, 0.923, 0.7976, 0.9228, 0.7989, 0.924, 0.7976, 0.9228, 0.7997, 0.9228, 0.5386, 0.923, 0.5366, 0.9219, 0.7976, 0.9228, 0.7997, 0.9228, 0.9752, 0.9228, 0.9739, 0.9241, 0.9752, 0.9228, 0.9857, 0.9227, 0.9844, 0.9239, 0.9844, 0.9239, 0.9739, 0.9241, 0.9752, 0.9228, 0.3937, 0.9689, 0.394, 0.969, 0.3939, 0.9698, 0.6364, 0.6597, 0.6356, 0.658, 0.7162, 0.66, 0.6356, 0.658, 0.7164, 0.6579, 0.7162, 0.66, 0.397, 0.9552, 0.3978, 0.9562, 0.398, 0.9565, 0.6454, 0.5841, 0.6465, 0.6472, 0.6338, 0.6539, 0.6465, 0.6472, 0.6472, 0.651, 0.6338, 0.6539, 0.6454, 0.5841, 0.6338, 0.6539, 0.6328, 0.5822, 0.7113, 0.6476, 0.7112, 0.6445, 0.7164, 0.6529, 0.7112, 0.6445, 0.7089, 0.5838, 0.7164, 0.6529, 0.7164, 0.6529, 0.7089, 0.5838, 0.7164, 0.5777, 0.6338, 0.6539, 0.6472, 0.651, 0.6356, 0.658, 0.6472, 0.651, 0.7113, 0.6476, 0.6356, 0.658, 0.7164, 0.6579, 0.6356, 0.658, 0.7113, 0.6476, 0.8316, 0.6489, 0.8315, 0.6513, 0.7158, 0.6525, 0.6728, 0.223, 0.6728, 0.2228, 0.6738, 0.2223, 0.6738, 0.2223, 0.7139, 0.2223, 0.7139, 0.223, 0.3522, 0.9862, 0.3522, 0.986, 0.4388, 0.986, 0.8291, 0.6595, 0.8291, 0.6588, 0.8294, 0.6597, 0.8291, 0.6588, 0.9075, 0.6552, 0.8294, 0.6597, 0.394, 0.9552, 0.394, 0.9552, 0.394, 0.9688, 0.3446, 0.9961, 0.3446, 0.9819, 0.3449, 0.9819, 0.4439, 0.982, 0.5093, 0.9811, 0.4441, 0.9825, 0.5093, 0.9811, 0.5105, 0.9814, 0.5105, 0.9816, 0.4441, 0.9825, 0.5093, 0.9811, 0.5105, 0.9816])
me_cube_001.materials.append(mat_material_001)
me_cube_001.use_remesh_fix_poles = True
me_cube_001.use_remesh_preserve_attributes = False
me_cube_001.use_mirror_vertex_groups = False
me_cube_001.update()

# ---- objects
ob_cube = bpy.data.objects.new('Cube', me_cube_001)

# ---- transforms, parenting, visibility, modifiers, constraints
ob_cube.location = (0.0, 0.0, 0.04707)
ob_cube.scale = (2.308, 1.0, 1.462)
ob_cube.lineart.crease_threshold = 0.0

# ---- collection membership
scene.collection.objects.link(ob_cube)

# ---- scene / render settings (as saved in the file)
scene.frame_start = 1; scene.frame_end = 250; scene.frame_set(0)
scene.render.engine = 'CYCLES'
scene.cycles.use_denoising = False
scene.cycles.samples = 128
scene.cycles.sampling_pattern = 'TABULATED_SOBOL'
scene.cycles.use_adaptive_sampling = False
scene.cycles.use_light_tree = False
scene.view_settings.view_transform = 'Filmic'
bpy.context.view_layer.update()

# ---- added for rendering (the .blend has no active camera and no usable light): camera, sun
cam_auto = bpy.data.cameras.new('AutoCamera')
cam_auto.lens = 50.0
cam_auto.sensor_width = 36.0
cam_auto.clip_end = 1000.0
ob_auto_camera = bpy.data.objects.new('AutoCamera', cam_auto)
scene.collection.objects.link(ob_auto_camera)
ob_auto_camera.location = (0.185045, -0.222054, 0.198409)
ob_auto_camera.rotation_euler = (1.09748, -7.21219e-08, 0.694738)
scene.camera = ob_auto_camera
light_auto_sun = bpy.data.lights.new('AutoSun', 'SUN')
light_auto_sun.energy = 3.0
light_auto_sun.angle = 0.0523599
ob_auto_sun = bpy.data.objects.new('AutoSun', light_auto_sun)
scene.collection.objects.link(ob_auto_sun)
ob_auto_sun.rotation_euler = (0.872665, 0.174533, 0.523599)
bpy.context.view_layer.update()
